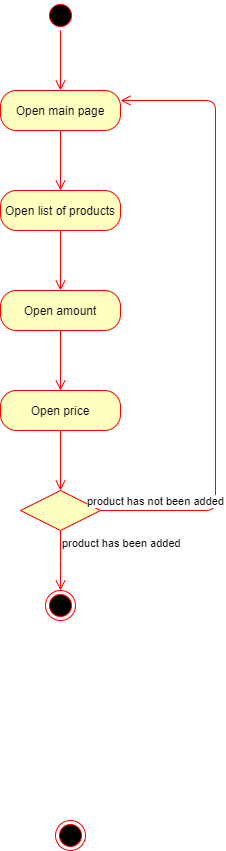

The diagram above was exported from draw.io. Its source (the exported page's mxGraphModel, read from the mxfile embedded in the PNG):
<mxGraphModel dx="1038" dy="499" grid="1" gridSize="10" guides="1" tooltips="1" connect="1" arrows="1" fold="1" page="1" pageScale="1" pageWidth="850" pageHeight="1100" math="0" shadow="0">
  <root>
    <mxCell id="0" />
    <mxCell id="1" parent="0" />
    <mxCell id="JFDmraocaQUAG_T-J3I--1" value="" style="ellipse;html=1;shape=startState;fillColor=#000000;strokeColor=#ff0000;" vertex="1" parent="1">
      <mxGeometry x="360" y="30" width="30" height="30" as="geometry" />
    </mxCell>
    <mxCell id="JFDmraocaQUAG_T-J3I--2" value="" style="edgeStyle=orthogonalEdgeStyle;html=1;verticalAlign=bottom;endArrow=open;endSize=8;strokeColor=#ff0000;" edge="1" source="JFDmraocaQUAG_T-J3I--1" parent="1">
      <mxGeometry relative="1" as="geometry">
        <mxPoint x="375" y="120" as="targetPoint" />
      </mxGeometry>
    </mxCell>
    <mxCell id="JFDmraocaQUAG_T-J3I--3" value="Open main page" style="rounded=1;whiteSpace=wrap;html=1;arcSize=40;fontColor=#000000;fillColor=#ffffc0;strokeColor=#ff0000;" vertex="1" parent="1">
      <mxGeometry x="315" y="120" width="120" height="40" as="geometry" />
    </mxCell>
    <mxCell id="JFDmraocaQUAG_T-J3I--4" value="" style="edgeStyle=orthogonalEdgeStyle;html=1;verticalAlign=bottom;endArrow=open;endSize=8;strokeColor=#ff0000;" edge="1" source="JFDmraocaQUAG_T-J3I--3" parent="1">
      <mxGeometry relative="1" as="geometry">
        <mxPoint x="375" y="220" as="targetPoint" />
      </mxGeometry>
    </mxCell>
    <mxCell id="JFDmraocaQUAG_T-J3I--5" value="Open list of products" style="rounded=1;whiteSpace=wrap;html=1;arcSize=40;fontColor=#000000;fillColor=#ffffc0;strokeColor=#ff0000;" vertex="1" parent="1">
      <mxGeometry x="315" y="220" width="120" height="40" as="geometry" />
    </mxCell>
    <mxCell id="JFDmraocaQUAG_T-J3I--6" value="" style="edgeStyle=orthogonalEdgeStyle;html=1;verticalAlign=bottom;endArrow=open;endSize=8;strokeColor=#ff0000;" edge="1" source="JFDmraocaQUAG_T-J3I--5" parent="1">
      <mxGeometry relative="1" as="geometry">
        <mxPoint x="375" y="320" as="targetPoint" />
      </mxGeometry>
    </mxCell>
    <mxCell id="JFDmraocaQUAG_T-J3I--7" value="Open amount" style="rounded=1;whiteSpace=wrap;html=1;arcSize=40;fontColor=#000000;fillColor=#ffffc0;strokeColor=#ff0000;" vertex="1" parent="1">
      <mxGeometry x="315" y="320" width="120" height="40" as="geometry" />
    </mxCell>
    <mxCell id="JFDmraocaQUAG_T-J3I--8" value="" style="edgeStyle=orthogonalEdgeStyle;html=1;verticalAlign=bottom;endArrow=open;endSize=8;strokeColor=#ff0000;" edge="1" source="JFDmraocaQUAG_T-J3I--7" parent="1">
      <mxGeometry relative="1" as="geometry">
        <mxPoint x="375" y="420" as="targetPoint" />
      </mxGeometry>
    </mxCell>
    <mxCell id="JFDmraocaQUAG_T-J3I--9" value="" style="ellipse;html=1;shape=endState;fillColor=#000000;strokeColor=#ff0000;" vertex="1" parent="1">
      <mxGeometry x="370" y="850" width="30" height="30" as="geometry" />
    </mxCell>
    <mxCell id="JFDmraocaQUAG_T-J3I--10" value="Open price" style="rounded=1;whiteSpace=wrap;html=1;arcSize=40;fontColor=#000000;fillColor=#ffffc0;strokeColor=#ff0000;" vertex="1" parent="1">
      <mxGeometry x="315" y="420" width="120" height="40" as="geometry" />
    </mxCell>
    <mxCell id="JFDmraocaQUAG_T-J3I--11" value="" style="edgeStyle=orthogonalEdgeStyle;html=1;verticalAlign=bottom;endArrow=open;endSize=8;strokeColor=#ff0000;" edge="1" source="JFDmraocaQUAG_T-J3I--10" parent="1">
      <mxGeometry relative="1" as="geometry">
        <mxPoint x="375" y="520" as="targetPoint" />
      </mxGeometry>
    </mxCell>
    <mxCell id="JFDmraocaQUAG_T-J3I--12" value="" style="ellipse;html=1;shape=endState;fillColor=#000000;strokeColor=#ff0000;" vertex="1" parent="1">
      <mxGeometry x="360" y="620" width="30" height="30" as="geometry" />
    </mxCell>
    <mxCell id="JFDmraocaQUAG_T-J3I--13" value="" style="rhombus;whiteSpace=wrap;html=1;fillColor=#ffffc0;strokeColor=#ff0000;" vertex="1" parent="1">
      <mxGeometry x="335" y="520" width="80" height="40" as="geometry" />
    </mxCell>
    <mxCell id="JFDmraocaQUAG_T-J3I--14" value="product has not been added" style="edgeStyle=orthogonalEdgeStyle;html=1;align=left;verticalAlign=bottom;endArrow=open;endSize=8;strokeColor=#ff0000;entryX=1;entryY=0.25;entryDx=0;entryDy=0;" edge="1" source="JFDmraocaQUAG_T-J3I--13" parent="1" target="JFDmraocaQUAG_T-J3I--3">
      <mxGeometry x="-0.629" y="130" relative="1" as="geometry">
        <mxPoint x="460" y="480" as="targetPoint" />
        <Array as="points">
          <mxPoint x="530" y="540" />
          <mxPoint x="530" y="130" />
        </Array>
        <mxPoint as="offset" />
      </mxGeometry>
    </mxCell>
    <mxCell id="JFDmraocaQUAG_T-J3I--15" value="product has been added" style="edgeStyle=orthogonalEdgeStyle;html=1;align=left;verticalAlign=top;endArrow=open;endSize=8;strokeColor=#ff0000;entryX=0.5;entryY=0;entryDx=0;entryDy=0;" edge="1" source="JFDmraocaQUAG_T-J3I--13" parent="1" target="JFDmraocaQUAG_T-J3I--12">
      <mxGeometry x="-1" relative="1" as="geometry">
        <mxPoint x="120" y="590" as="targetPoint" />
        <Array as="points">
          <mxPoint x="375" y="590" />
          <mxPoint x="375" y="590" />
        </Array>
      </mxGeometry>
    </mxCell>
  </root>
</mxGraphModel>